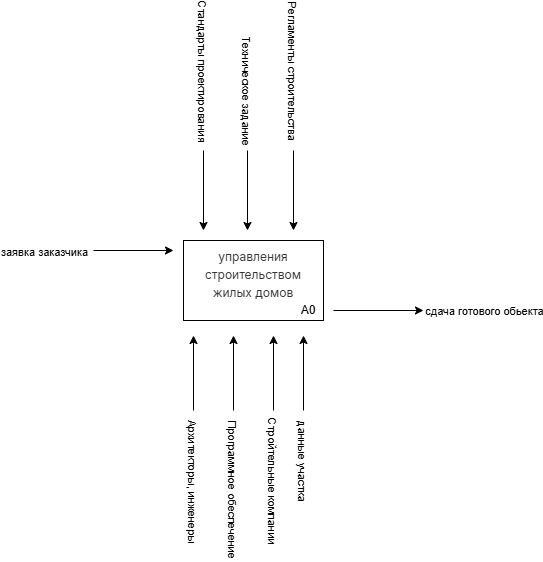

The diagram above was exported from draw.io. Its source (the exported page's mxGraphModel, read from the mxfile embedded in the PNG):
<mxGraphModel dx="2025" dy="1156" grid="1" gridSize="10" guides="1" tooltips="1" connect="1" arrows="1" fold="1" page="1" pageScale="1" pageWidth="827" pageHeight="1169" math="0" shadow="0">
  <root>
    <mxCell id="0" />
    <mxCell id="1" parent="0" />
    <mxCell id="SMpllXDM6xY1KrJ4E3cB-2" value="&lt;h3 style=&quot;font-size: calc(var(--ds-md-zoom)*16px); line-height: 1.5; font-family: DeepSeek-CJK-patch, Inter, system-ui, -apple-system, BlinkMacSystemFont, &amp;quot;Segoe UI&amp;quot;, Roboto, &amp;quot;Noto Sans&amp;quot;, Ubuntu, Cantarell, &amp;quot;Helvetica Neue&amp;quot;, Oxygen, &amp;quot;Open Sans&amp;quot;, sans-serif; margin-top: 0px !important;&quot;&gt;&lt;font style=&quot;color: rgb(51, 51, 51); font-weight: normal;&quot;&gt;управления строительством жилых домов&lt;/font&gt;&lt;/h3&gt;" style="rounded=0;whiteSpace=wrap;html=1;align=center;" parent="1" vertex="1">
      <mxGeometry x="310" y="490" width="140" height="80" as="geometry" />
    </mxCell>
    <mxCell id="SMpllXDM6xY1KrJ4E3cB-3" value="A0" style="text;html=1;align=center;verticalAlign=middle;whiteSpace=wrap;rounded=0;" parent="1" vertex="1">
      <mxGeometry x="420" y="550" width="30" height="20" as="geometry" />
    </mxCell>
    <mxCell id="SMpllXDM6xY1KrJ4E3cB-4" value="" style="endArrow=classic;html=1;rounded=0;" parent="1" edge="1">
      <mxGeometry width="50" height="50" relative="1" as="geometry">
        <mxPoint x="220" y="500" as="sourcePoint" />
        <mxPoint x="300" y="500" as="targetPoint" />
      </mxGeometry>
    </mxCell>
    <mxCell id="SMpllXDM6xY1KrJ4E3cB-11" value="заявка заказчика" style="edgeLabel;html=1;align=center;verticalAlign=middle;resizable=0;points=[];" parent="SMpllXDM6xY1KrJ4E3cB-4" vertex="1" connectable="0">
      <mxGeometry x="-0.1476" y="-1" relative="1" as="geometry">
        <mxPoint x="-84" as="offset" />
      </mxGeometry>
    </mxCell>
    <mxCell id="SMpllXDM6xY1KrJ4E3cB-31" value="" style="endArrow=classic;html=1;rounded=0;" parent="1" edge="1">
      <mxGeometry width="50" height="50" relative="1" as="geometry">
        <mxPoint x="330" y="400" as="sourcePoint" />
        <mxPoint x="330" y="480" as="targetPoint" />
      </mxGeometry>
    </mxCell>
    <mxCell id="SMpllXDM6xY1KrJ4E3cB-35" value="Стандарты проектирования" style="edgeLabel;html=1;align=center;verticalAlign=middle;resizable=0;points=[];rotation=90;" parent="SMpllXDM6xY1KrJ4E3cB-31" vertex="1" connectable="0">
      <mxGeometry x="0.25" relative="1" as="geometry">
        <mxPoint y="-130" as="offset" />
      </mxGeometry>
    </mxCell>
    <mxCell id="SMpllXDM6xY1KrJ4E3cB-32" value="" style="endArrow=classic;html=1;rounded=0;" parent="1" edge="1">
      <mxGeometry width="50" height="50" relative="1" as="geometry">
        <mxPoint x="374" y="400" as="sourcePoint" />
        <mxPoint x="374" y="480" as="targetPoint" />
      </mxGeometry>
    </mxCell>
    <mxCell id="SMpllXDM6xY1KrJ4E3cB-36" value="Техническое задание" style="edgeLabel;html=1;align=center;verticalAlign=middle;resizable=0;points=[];rotation=90;" parent="SMpllXDM6xY1KrJ4E3cB-32" vertex="1" connectable="0">
      <mxGeometry x="-0.331" relative="1" as="geometry">
        <mxPoint y="-87" as="offset" />
      </mxGeometry>
    </mxCell>
    <mxCell id="SMpllXDM6xY1KrJ4E3cB-33" value="" style="endArrow=classic;html=1;rounded=0;" parent="1" edge="1">
      <mxGeometry width="50" height="50" relative="1" as="geometry">
        <mxPoint x="420" y="400" as="sourcePoint" />
        <mxPoint x="420" y="480" as="targetPoint" />
      </mxGeometry>
    </mxCell>
    <mxCell id="SMpllXDM6xY1KrJ4E3cB-37" value="Регламенты строительства" style="edgeLabel;html=1;align=center;verticalAlign=middle;resizable=0;points=[];rotation=90;" parent="SMpllXDM6xY1KrJ4E3cB-33" vertex="1" connectable="0">
      <mxGeometry x="-0.5417" relative="1" as="geometry">
        <mxPoint y="-98" as="offset" />
      </mxGeometry>
    </mxCell>
    <mxCell id="SMpllXDM6xY1KrJ4E3cB-38" value="" style="endArrow=classic;html=1;rounded=0;" parent="1" edge="1">
      <mxGeometry width="50" height="50" relative="1" as="geometry">
        <mxPoint x="320" y="660" as="sourcePoint" />
        <mxPoint x="320" y="585" as="targetPoint" />
      </mxGeometry>
    </mxCell>
    <mxCell id="SMpllXDM6xY1KrJ4E3cB-41" value="Архитекторы, инженеры" style="edgeLabel;html=1;align=center;verticalAlign=middle;resizable=0;points=[];rotation=90;" parent="SMpllXDM6xY1KrJ4E3cB-38" vertex="1" connectable="0">
      <mxGeometry x="-0.1644" relative="1" as="geometry">
        <mxPoint y="101" as="offset" />
      </mxGeometry>
    </mxCell>
    <mxCell id="SMpllXDM6xY1KrJ4E3cB-39" value="" style="endArrow=classic;html=1;rounded=0;" parent="1" edge="1">
      <mxGeometry width="50" height="50" relative="1" as="geometry">
        <mxPoint x="360" y="660" as="sourcePoint" />
        <mxPoint x="360" y="585" as="targetPoint" />
      </mxGeometry>
    </mxCell>
    <mxCell id="SMpllXDM6xY1KrJ4E3cB-42" value="Программное обеспечение&amp;nbsp;" style="edgeLabel;html=1;align=center;verticalAlign=middle;resizable=0;points=[];rotation=90;" parent="SMpllXDM6xY1KrJ4E3cB-39" vertex="1" connectable="0">
      <mxGeometry x="-0.5022" relative="1" as="geometry">
        <mxPoint y="99" as="offset" />
      </mxGeometry>
    </mxCell>
    <mxCell id="SMpllXDM6xY1KrJ4E3cB-40" value="" style="endArrow=classic;html=1;rounded=0;" parent="1" edge="1">
      <mxGeometry width="50" height="50" relative="1" as="geometry">
        <mxPoint x="400" y="660" as="sourcePoint" />
        <mxPoint x="400" y="585" as="targetPoint" />
      </mxGeometry>
    </mxCell>
    <mxCell id="SMpllXDM6xY1KrJ4E3cB-43" value="Стройтельные компании" style="edgeLabel;html=1;align=center;verticalAlign=middle;resizable=0;points=[];rotation=90;" parent="SMpllXDM6xY1KrJ4E3cB-40" vertex="1" connectable="0">
      <mxGeometry x="-0.5937" y="1" relative="1" as="geometry">
        <mxPoint x="1" y="85" as="offset" />
      </mxGeometry>
    </mxCell>
    <mxCell id="SMpllXDM6xY1KrJ4E3cB-46" value="" style="endArrow=classic;html=1;rounded=0;" parent="1" edge="1">
      <mxGeometry width="50" height="50" relative="1" as="geometry">
        <mxPoint x="460" y="560" as="sourcePoint" />
        <mxPoint x="550" y="560" as="targetPoint" />
      </mxGeometry>
    </mxCell>
    <mxCell id="SMpllXDM6xY1KrJ4E3cB-49" value="сдача готового обьекта" style="edgeLabel;html=1;align=center;verticalAlign=middle;resizable=0;points=[];" parent="SMpllXDM6xY1KrJ4E3cB-46" vertex="1" connectable="0">
      <mxGeometry x="0.2127" y="2" relative="1" as="geometry">
        <mxPoint x="95" y="2" as="offset" />
      </mxGeometry>
    </mxCell>
    <mxCell id="XXMfDmDeAKZ0m0M44uOl-1" value="" style="endArrow=classic;html=1;rounded=0;" edge="1" parent="1">
      <mxGeometry width="50" height="50" relative="1" as="geometry">
        <mxPoint x="430" y="660" as="sourcePoint" />
        <mxPoint x="430" y="585" as="targetPoint" />
      </mxGeometry>
    </mxCell>
    <mxCell id="XXMfDmDeAKZ0m0M44uOl-2" value="данные участка" style="edgeLabel;html=1;align=center;verticalAlign=middle;resizable=0;points=[];rotation=90;" vertex="1" connectable="0" parent="XXMfDmDeAKZ0m0M44uOl-1">
      <mxGeometry x="-0.5937" y="1" relative="1" as="geometry">
        <mxPoint x="1" y="65" as="offset" />
      </mxGeometry>
    </mxCell>
  </root>
</mxGraphModel>